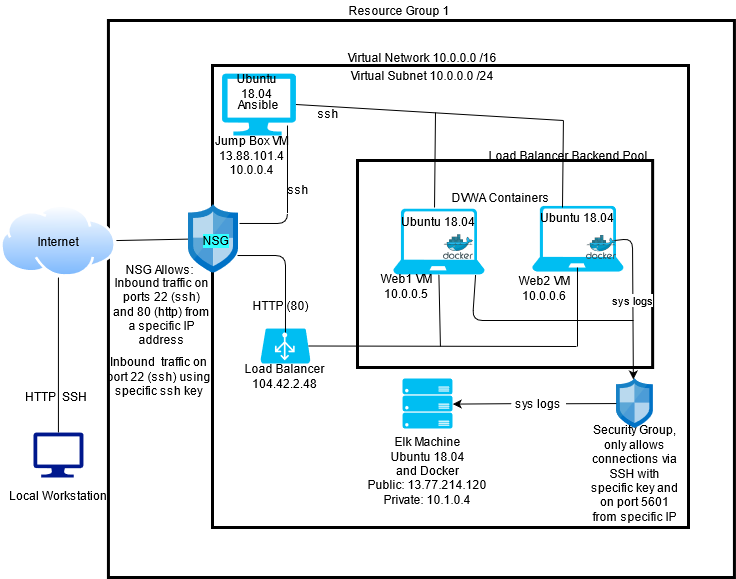

The diagram above was exported from draw.io. Its source (the exported page's mxGraphModel, read from the mxfile embedded in the PNG):
<mxGraphModel dx="636" dy="830" grid="0" gridSize="10" guides="1" tooltips="1" connect="0" arrows="1" fold="1" page="1" pageScale="1" pageWidth="850" pageHeight="1100" math="0" shadow="0">
  <root>
    <mxCell id="0" />
    <mxCell id="1" parent="0" />
    <mxCell id="PdbX7C8G8pLYGLJRgz3W-72" value="" style="rounded=0;whiteSpace=wrap;html=1;fillColor=none;strokeWidth=3;" parent="1" vertex="1">
      <mxGeometry x="238" y="137" width="476" height="462" as="geometry" />
    </mxCell>
    <mxCell id="h9UO4eyV7VAb3CGZQZP7-23" value="" style="verticalLabelPosition=bottom;html=1;verticalAlign=top;align=center;strokeColor=none;fillColor=#00BEF2;shape=mxgraph.azure.laptop;pointerEvents=1;" vertex="1" parent="1">
      <mxGeometry x="557.61" y="277.43" width="91.5" height="65.63" as="geometry" />
    </mxCell>
    <mxCell id="PdbX7C8G8pLYGLJRgz3W-56" value="" style="verticalLabelPosition=bottom;html=1;verticalAlign=top;align=center;strokeColor=none;fillColor=#00BEF2;shape=mxgraph.azure.laptop;pointerEvents=1;" parent="1" vertex="1">
      <mxGeometry x="418.64000000000004" y="280.25" width="91.5" height="65.63" as="geometry" />
    </mxCell>
    <mxCell id="PdbX7C8G8pLYGLJRgz3W-74" value="" style="rounded=0;whiteSpace=wrap;html=1;fillColor=none;strokeWidth=3;" parent="1" vertex="1">
      <mxGeometry x="133.93" y="92" width="626" height="557" as="geometry" />
    </mxCell>
    <mxCell id="PdbX7C8G8pLYGLJRgz3W-62" value="" style="rounded=0;whiteSpace=wrap;html=1;fillColor=none;strokeWidth=3;" parent="1" vertex="1">
      <mxGeometry x="383" y="232" width="295.14" height="207" as="geometry" />
    </mxCell>
    <mxCell id="PdbX7C8G8pLYGLJRgz3W-5" value="" style="verticalLabelPosition=bottom;html=1;verticalAlign=top;align=center;strokeColor=none;fillColor=#00BEF2;shape=mxgraph.azure.azure_load_balancer;" parent="1" vertex="1">
      <mxGeometry x="285.93" y="400" width="50" height="35" as="geometry" />
    </mxCell>
    <mxCell id="PdbX7C8G8pLYGLJRgz3W-6" value="&lt;div&gt;Load Balancer&lt;/div&gt;&lt;div&gt;104.42.2.48 &lt;br&gt;&lt;/div&gt;" style="text;html=1;strokeColor=none;fillColor=none;align=center;verticalAlign=middle;whiteSpace=wrap;rounded=0;" parent="1" vertex="1">
      <mxGeometry x="249.4" y="433.5" width="123.07" height="28.5" as="geometry" />
    </mxCell>
    <mxCell id="PdbX7C8G8pLYGLJRgz3W-9" value="&lt;div&gt;Web1 VM 10.0.0.5&lt;/div&gt;" style="text;html=1;strokeColor=none;fillColor=none;align=center;verticalAlign=middle;whiteSpace=wrap;rounded=0;" parent="1" vertex="1">
      <mxGeometry x="401" y="348" width="62" height="20" as="geometry" />
    </mxCell>
    <mxCell id="PdbX7C8G8pLYGLJRgz3W-11" value="Web2 VM 10.0.0.6" style="text;html=1;strokeColor=none;fillColor=none;align=center;verticalAlign=middle;whiteSpace=wrap;rounded=0;" parent="1" vertex="1">
      <mxGeometry x="536.9300000000001" y="345.88" width="66.07" height="29" as="geometry" />
    </mxCell>
    <mxCell id="PdbX7C8G8pLYGLJRgz3W-15" value="" style="verticalLabelPosition=bottom;html=1;verticalAlign=top;align=center;strokeColor=none;fillColor=#00BEF2;shape=mxgraph.azure.computer;pointerEvents=1;" parent="1" vertex="1">
      <mxGeometry x="247.43" y="145" width="74" height="62" as="geometry" />
    </mxCell>
    <mxCell id="PdbX7C8G8pLYGLJRgz3W-16" value="&lt;div&gt;Jump Box VM&lt;/div&gt;&lt;div&gt;13.88.101.4&lt;/div&gt;&lt;div&gt;10.0.0.4&lt;br&gt;&lt;/div&gt;" style="text;html=1;strokeColor=none;fillColor=none;align=center;verticalAlign=middle;whiteSpace=wrap;rounded=0;" parent="1" vertex="1">
      <mxGeometry x="213.74" y="205" width="127" height="43" as="geometry" />
    </mxCell>
    <mxCell id="PdbX7C8G8pLYGLJRgz3W-18" value="" style="aspect=fixed;html=1;points=[];align=center;image;fontSize=12;image=img/lib/mscae/Docker.svg;fillColor=none;" parent="1" vertex="1">
      <mxGeometry x="469" y="306.25" width="29.88" height="24.5" as="geometry" />
    </mxCell>
    <mxCell id="PdbX7C8G8pLYGLJRgz3W-24" value="" style="aspect=fixed;perimeter=ellipsePerimeter;html=1;align=center;shadow=0;dashed=0;spacingTop=3;image;image=img/lib/active_directory/internet_cloud.svg;fillColor=none;" parent="1" vertex="1">
      <mxGeometry x="26" y="276" width="115.87" height="73" as="geometry" />
    </mxCell>
    <mxCell id="PdbX7C8G8pLYGLJRgz3W-25" value="Internet" style="text;html=1;strokeColor=none;fillColor=none;align=center;verticalAlign=middle;whiteSpace=wrap;rounded=0;" parent="1" vertex="1">
      <mxGeometry x="61.900000000000006" y="302.5" width="44.07" height="20" as="geometry" />
    </mxCell>
    <mxCell id="PdbX7C8G8pLYGLJRgz3W-26" value="" style="aspect=fixed;html=1;points=[];align=center;image;fontSize=12;image=img/lib/mscae/Network_Security_Groups_Classic.svg;fillColor=none;" parent="1" vertex="1">
      <mxGeometry x="213.74" y="276" width="50.69" height="68.5" as="geometry" />
    </mxCell>
    <mxCell id="PdbX7C8G8pLYGLJRgz3W-27" value="&lt;span style=&quot;background-color: rgb(51 , 255 , 255)&quot;&gt;NSG&lt;/span&gt;" style="text;html=1;strokeColor=none;fillColor=none;align=center;verticalAlign=middle;whiteSpace=wrap;rounded=0;" parent="1" vertex="1">
      <mxGeometry x="213.74" y="280.25" width="54.97" height="64.25" as="geometry" />
    </mxCell>
    <mxCell id="PdbX7C8G8pLYGLJRgz3W-30" value="Ansible" style="text;html=1;strokeColor=none;fillColor=none;align=center;verticalAlign=middle;whiteSpace=wrap;rounded=0;" parent="1" vertex="1">
      <mxGeometry x="264.43" y="166" width="40" height="20" as="geometry" />
    </mxCell>
    <mxCell id="PdbX7C8G8pLYGLJRgz3W-31" value="" style="aspect=fixed;pointerEvents=1;shadow=0;dashed=0;html=1;strokeColor=none;labelPosition=center;verticalLabelPosition=bottom;verticalAlign=top;align=center;fillColor=#00188D;shape=mxgraph.azure.computer" parent="1" vertex="1">
      <mxGeometry x="58.93000000000001" y="504" width="50" height="45" as="geometry" />
    </mxCell>
    <mxCell id="PdbX7C8G8pLYGLJRgz3W-32" value="Local Workstation" style="text;html=1;strokeColor=none;fillColor=none;align=center;verticalAlign=middle;whiteSpace=wrap;rounded=0;" parent="1" vertex="1">
      <mxGeometry x="33.93" y="557" width="100" height="19" as="geometry" />
    </mxCell>
    <mxCell id="PdbX7C8G8pLYGLJRgz3W-35" value="" style="endArrow=none;html=1;exitX=0.5;exitY=0;exitDx=0;exitDy=0;exitPerimeter=0;" parent="1" source="PdbX7C8G8pLYGLJRgz3W-31" target="PdbX7C8G8pLYGLJRgz3W-24" edge="1">
      <mxGeometry width="50" height="50" relative="1" as="geometry">
        <mxPoint x="268.93" y="476" as="sourcePoint" />
        <mxPoint x="318.93" y="426" as="targetPoint" />
      </mxGeometry>
    </mxCell>
    <mxCell id="PdbX7C8G8pLYGLJRgz3W-37" value="" style="endArrow=none;html=1;exitX=1.011;exitY=0.277;exitDx=0;exitDy=0;exitPerimeter=0;entryX=0.886;entryY=0.839;entryDx=0;entryDy=0;entryPerimeter=0;" parent="1" source="PdbX7C8G8pLYGLJRgz3W-26" target="PdbX7C8G8pLYGLJRgz3W-15" edge="1">
      <mxGeometry width="50" height="50" relative="1" as="geometry">
        <mxPoint x="268.93" y="476" as="sourcePoint" />
        <mxPoint x="318.93" y="426" as="targetPoint" />
        <Array as="points">
          <mxPoint x="313" y="295" />
        </Array>
      </mxGeometry>
    </mxCell>
    <mxCell id="PdbX7C8G8pLYGLJRgz3W-38" value="ssh" style="text;html=1;strokeColor=none;fillColor=none;align=center;verticalAlign=middle;whiteSpace=wrap;rounded=0;" parent="1" vertex="1">
      <mxGeometry x="304.43" y="251" width="40" height="20" as="geometry" />
    </mxCell>
    <mxCell id="PdbX7C8G8pLYGLJRgz3W-49" value="" style="endArrow=none;html=1;" parent="1" source="PdbX7C8G8pLYGLJRgz3W-24" target="PdbX7C8G8pLYGLJRgz3W-26" edge="1">
      <mxGeometry width="50" height="50" relative="1" as="geometry">
        <mxPoint x="259.93" y="476" as="sourcePoint" />
        <mxPoint x="129.93" y="418" as="targetPoint" />
      </mxGeometry>
    </mxCell>
    <mxCell id="PdbX7C8G8pLYGLJRgz3W-50" value="HTTP&amp;nbsp; SSH" style="text;html=1;strokeColor=none;fillColor=none;align=center;verticalAlign=middle;whiteSpace=wrap;rounded=0;" parent="1" vertex="1">
      <mxGeometry x="49.83" y="451" width="64" height="34" as="geometry" />
    </mxCell>
    <mxCell id="PdbX7C8G8pLYGLJRgz3W-59" value="HTTP (80)" style="text;html=1;align=center;verticalAlign=middle;resizable=0;points=[];autosize=1;strokeColor=none;" parent="1" vertex="1">
      <mxGeometry x="274" y="368" width="64" height="18" as="geometry" />
    </mxCell>
    <mxCell id="PdbX7C8G8pLYGLJRgz3W-60" value="" style="endArrow=none;html=1;entryX=0.501;entryY=0.114;entryDx=0;entryDy=0;entryPerimeter=0;exitX=0.972;exitY=0.745;exitDx=0;exitDy=0;exitPerimeter=0;" parent="1" source="PdbX7C8G8pLYGLJRgz3W-26" target="PdbX7C8G8pLYGLJRgz3W-5" edge="1">
      <mxGeometry width="50" height="50" relative="1" as="geometry">
        <mxPoint x="239" y="339" as="sourcePoint" />
        <mxPoint x="325.93" y="426" as="targetPoint" />
        <Array as="points">
          <mxPoint x="311" y="327" />
        </Array>
      </mxGeometry>
    </mxCell>
    <mxCell id="PdbX7C8G8pLYGLJRgz3W-63" value="Load Balancer Backend Pool" style="text;html=1;strokeColor=none;fillColor=none;align=center;verticalAlign=middle;whiteSpace=wrap;rounded=0;" parent="1" vertex="1">
      <mxGeometry x="510.14" y="216.5" width="168" height="20" as="geometry" />
    </mxCell>
    <mxCell id="PdbX7C8G8pLYGLJRgz3W-64" value="" style="endArrow=none;html=1;exitX=0.955;exitY=0.5;exitDx=0;exitDy=0;exitPerimeter=0;" parent="1" source="PdbX7C8G8pLYGLJRgz3W-5" edge="1">
      <mxGeometry width="50" height="50" relative="1" as="geometry">
        <mxPoint x="396.93" y="476" as="sourcePoint" />
        <mxPoint x="602" y="418" as="targetPoint" />
      </mxGeometry>
    </mxCell>
    <mxCell id="PdbX7C8G8pLYGLJRgz3W-65" value="" style="endArrow=none;html=1;entryX=0.496;entryY=0.938;entryDx=0;entryDy=0;entryPerimeter=0;" parent="1" target="h9UO4eyV7VAb3CGZQZP7-23" edge="1">
      <mxGeometry width="50" height="50" relative="1" as="geometry">
        <mxPoint x="603" y="418" as="sourcePoint" />
        <mxPoint x="594.201111111111" y="326" as="targetPoint" />
      </mxGeometry>
    </mxCell>
    <mxCell id="PdbX7C8G8pLYGLJRgz3W-66" value="" style="endArrow=none;html=1;exitX=0.5;exitY=1;exitDx=0;exitDy=0;exitPerimeter=0;" parent="1" source="PdbX7C8G8pLYGLJRgz3W-56" edge="1">
      <mxGeometry width="50" height="50" relative="1" as="geometry">
        <mxPoint x="396.93" y="476" as="sourcePoint" />
        <mxPoint x="465.93" y="418" as="targetPoint" />
      </mxGeometry>
    </mxCell>
    <mxCell id="PdbX7C8G8pLYGLJRgz3W-67" value="ssh" style="text;html=1;strokeColor=none;fillColor=none;align=center;verticalAlign=middle;whiteSpace=wrap;rounded=0;" parent="1" vertex="1">
      <mxGeometry x="334.43" y="175" width="40" height="20" as="geometry" />
    </mxCell>
    <mxCell id="PdbX7C8G8pLYGLJRgz3W-68" value="" style="endArrow=none;html=1;exitX=1;exitY=0.5;exitDx=0;exitDy=0;exitPerimeter=0;" parent="1" source="PdbX7C8G8pLYGLJRgz3W-15" edge="1">
      <mxGeometry width="50" height="50" relative="1" as="geometry">
        <mxPoint x="396.93" y="476" as="sourcePoint" />
        <mxPoint x="588.93" y="192" as="targetPoint" />
      </mxGeometry>
    </mxCell>
    <mxCell id="PdbX7C8G8pLYGLJRgz3W-69" value="" style="endArrow=none;html=1;entryX=0.456;entryY=-0.048;entryDx=0;entryDy=0;entryPerimeter=0;" parent="1" edge="1" target="h9UO4eyV7VAb3CGZQZP7-21">
      <mxGeometry width="50" height="50" relative="1" as="geometry">
        <mxPoint x="461" y="184" as="sourcePoint" />
        <mxPoint x="461" y="272" as="targetPoint" />
      </mxGeometry>
    </mxCell>
    <mxCell id="PdbX7C8G8pLYGLJRgz3W-70" value="" style="endArrow=none;html=1;entryX=0.332;entryY=0.024;entryDx=0;entryDy=0;entryPerimeter=0;" parent="1" target="h9UO4eyV7VAb3CGZQZP7-23" edge="1">
      <mxGeometry width="50" height="50" relative="1" as="geometry">
        <mxPoint x="588.93" y="192" as="sourcePoint" />
        <mxPoint x="596.9299999999998" y="281.5" as="targetPoint" />
      </mxGeometry>
    </mxCell>
    <mxCell id="PdbX7C8G8pLYGLJRgz3W-71" value="DVWA Containers" style="text;html=1;strokeColor=none;fillColor=none;align=center;verticalAlign=middle;whiteSpace=wrap;rounded=0;" parent="1" vertex="1">
      <mxGeometry x="469" y="259" width="115" height="20" as="geometry" />
    </mxCell>
    <mxCell id="PdbX7C8G8pLYGLJRgz3W-73" value="Virtual Network 10.0.0.0 /16" style="text;html=1;strokeColor=none;fillColor=none;align=center;verticalAlign=middle;whiteSpace=wrap;rounded=0;" parent="1" vertex="1">
      <mxGeometry x="371.93" y="119" width="152" height="20" as="geometry" />
    </mxCell>
    <mxCell id="PdbX7C8G8pLYGLJRgz3W-75" value="Resource Group 1" style="text;html=1;strokeColor=none;fillColor=none;align=center;verticalAlign=middle;whiteSpace=wrap;rounded=0;" parent="1" vertex="1">
      <mxGeometry x="369" y="72" width="112" height="20" as="geometry" />
    </mxCell>
    <mxCell id="PdbX7C8G8pLYGLJRgz3W-76" value="Virtual Subnet 10.0.0.0 /24" style="text;html=1;strokeColor=none;fillColor=none;align=center;verticalAlign=middle;whiteSpace=wrap;rounded=0;" parent="1" vertex="1">
      <mxGeometry x="358.93" y="137" width="178" height="20" as="geometry" />
    </mxCell>
    <mxCell id="h9UO4eyV7VAb3CGZQZP7-2" value="&lt;div align=&quot;center&quot;&gt;Elk Machine&lt;/div&gt;&lt;div align=&quot;center&quot;&gt;Ubuntu 18.04&lt;/div&gt;&lt;div align=&quot;center&quot;&gt;and Docker&lt;br&gt;&lt;/div&gt;" style="verticalLabelPosition=bottom;html=1;verticalAlign=top;align=center;strokeColor=none;fillColor=#00BEF2;shape=mxgraph.azure.server_rack;" vertex="1" parent="1">
      <mxGeometry x="428" y="450" width="50" height="50" as="geometry" />
    </mxCell>
    <mxCell id="h9UO4eyV7VAb3CGZQZP7-8" value="sys logs" style="endArrow=classic;html=1;exitX=0.9;exitY=0.527;exitDx=0;exitDy=0;exitPerimeter=0;entryX=0.459;entryY=0.02;entryDx=0;entryDy=0;entryPerimeter=0;" edge="1" parent="1" source="h9UO4eyV7VAb3CGZQZP7-23" target="h9UO4eyV7VAb3CGZQZP7-12">
      <mxGeometry width="50" height="50" relative="1" as="geometry">
        <mxPoint x="629.0099999999998" y="314.98800000000006" as="sourcePoint" />
        <mxPoint x="664" y="452" as="targetPoint" />
        <Array as="points">
          <mxPoint x="658" y="310" />
        </Array>
      </mxGeometry>
    </mxCell>
    <mxCell id="h9UO4eyV7VAb3CGZQZP7-11" value="" style="endArrow=none;html=1;exitX=0.901;exitY=1.009;exitDx=0;exitDy=0;exitPerimeter=0;" edge="1" parent="1" source="PdbX7C8G8pLYGLJRgz3W-56">
      <mxGeometry width="50" height="50" relative="1" as="geometry">
        <mxPoint x="464" y="406" as="sourcePoint" />
        <mxPoint x="659" y="392" as="targetPoint" />
        <Array as="points">
          <mxPoint x="498" y="392" />
        </Array>
      </mxGeometry>
    </mxCell>
    <mxCell id="h9UO4eyV7VAb3CGZQZP7-12" value="" style="aspect=fixed;html=1;points=[];align=center;image;fontSize=12;image=img/lib/mscae/Network_Security_Groups_Classic.svg;" vertex="1" parent="1">
      <mxGeometry x="641.88" y="450" width="37" height="50" as="geometry" />
    </mxCell>
    <mxCell id="h9UO4eyV7VAb3CGZQZP7-13" value="Security Group, only allows connections via SSH with specific key and on port 5601 from specific IP" style="text;html=1;strokeColor=none;fillColor=none;align=center;verticalAlign=middle;whiteSpace=wrap;rounded=0;" vertex="1" parent="1">
      <mxGeometry x="613.9499999999999" y="497" width="92.86" height="95" as="geometry" />
    </mxCell>
    <mxCell id="h9UO4eyV7VAb3CGZQZP7-14" value="" style="endArrow=classic;html=1;entryX=1.005;entryY=0.512;entryDx=0;entryDy=0;entryPerimeter=0;startArrow=none;" edge="1" parent="1" source="h9UO4eyV7VAb3CGZQZP7-15" target="h9UO4eyV7VAb3CGZQZP7-2">
      <mxGeometry width="50" height="50" relative="1" as="geometry">
        <mxPoint x="357" y="407" as="sourcePoint" />
        <mxPoint x="480" y="480" as="targetPoint" />
        <Array as="points" />
      </mxGeometry>
    </mxCell>
    <mxCell id="h9UO4eyV7VAb3CGZQZP7-17" value="NSG Allows:" style="text;html=1;strokeColor=none;fillColor=none;align=center;verticalAlign=middle;whiteSpace=wrap;rounded=0;" vertex="1" parent="1">
      <mxGeometry x="148" y="331" width="75" height="20" as="geometry" />
    </mxCell>
    <mxCell id="h9UO4eyV7VAb3CGZQZP7-19" value="Inbound traffic on ports 22 (ssh) and 80 (http) from a specific IP address" style="text;html=1;strokeColor=none;fillColor=none;align=center;verticalAlign=middle;whiteSpace=wrap;rounded=0;" vertex="1" parent="1">
      <mxGeometry x="137" y="349" width="101" height="67" as="geometry" />
    </mxCell>
    <mxCell id="h9UO4eyV7VAb3CGZQZP7-20" value="Inbound&amp;nbsp; traffic on port 22 (ssh) using specific ssh key" style="text;html=1;strokeColor=none;fillColor=none;align=center;verticalAlign=middle;whiteSpace=wrap;rounded=0;" vertex="1" parent="1">
      <mxGeometry x="130" y="433.5" width="109" height="28" as="geometry" />
    </mxCell>
    <mxCell id="h9UO4eyV7VAb3CGZQZP7-21" value="Ubuntu 18.04" style="text;html=1;strokeColor=none;fillColor=none;align=center;verticalAlign=middle;whiteSpace=wrap;rounded=0;" vertex="1" parent="1">
      <mxGeometry x="423.54" y="280.25" width="80" height="26" as="geometry" />
    </mxCell>
    <mxCell id="h9UO4eyV7VAb3CGZQZP7-22" value="Ubuntu 18.04" style="text;html=1;strokeColor=none;fillColor=none;align=center;verticalAlign=middle;whiteSpace=wrap;rounded=0;" vertex="1" parent="1">
      <mxGeometry x="563.36" y="276" width="80" height="26" as="geometry" />
    </mxCell>
    <mxCell id="h9UO4eyV7VAb3CGZQZP7-24" value="" style="aspect=fixed;html=1;points=[];align=center;image;fontSize=12;image=img/lib/mscae/Docker.svg;fillColor=none;" vertex="1" parent="1">
      <mxGeometry x="612" y="306.5" width="29.88" height="24.5" as="geometry" />
    </mxCell>
    <mxCell id="h9UO4eyV7VAb3CGZQZP7-25" value="Ubuntu 18.04" style="text;html=1;strokeColor=none;fillColor=none;align=center;verticalAlign=middle;whiteSpace=wrap;rounded=0;" vertex="1" parent="1">
      <mxGeometry x="247.43" y="145" width="70.57" height="26" as="geometry" />
    </mxCell>
    <mxCell id="h9UO4eyV7VAb3CGZQZP7-26" value="&lt;div align=&quot;center&quot;&gt;Public: 13.77.214.120&lt;br&gt;&lt;/div&gt;&lt;div align=&quot;center&quot;&gt;Private: 10.1.0.4&lt;/div&gt;" style="text;html=1;strokeColor=none;fillColor=none;align=center;verticalAlign=middle;whiteSpace=wrap;rounded=0;" vertex="1" parent="1">
      <mxGeometry x="386.22999999999996" y="540" width="133.53" height="47" as="geometry" />
    </mxCell>
    <mxCell id="h9UO4eyV7VAb3CGZQZP7-15" value="sys logs" style="text;html=1;strokeColor=none;fillColor=none;align=center;verticalAlign=middle;whiteSpace=wrap;rounded=0;" vertex="1" parent="1">
      <mxGeometry x="536.93" y="465" width="54.07" height="20" as="geometry" />
    </mxCell>
    <mxCell id="h9UO4eyV7VAb3CGZQZP7-27" value="" style="endArrow=none;html=1;entryX=1.005;entryY=0.512;entryDx=0;entryDy=0;entryPerimeter=0;" edge="1" parent="1" source="h9UO4eyV7VAb3CGZQZP7-12" target="h9UO4eyV7VAb3CGZQZP7-15">
      <mxGeometry width="50" height="50" relative="1" as="geometry">
        <mxPoint x="641.8800000000001" y="475.0609454785042" as="sourcePoint" />
        <mxPoint x="478.2499999999999" y="475.5999999999999" as="targetPoint" />
        <Array as="points" />
      </mxGeometry>
    </mxCell>
  </root>
</mxGraphModel>